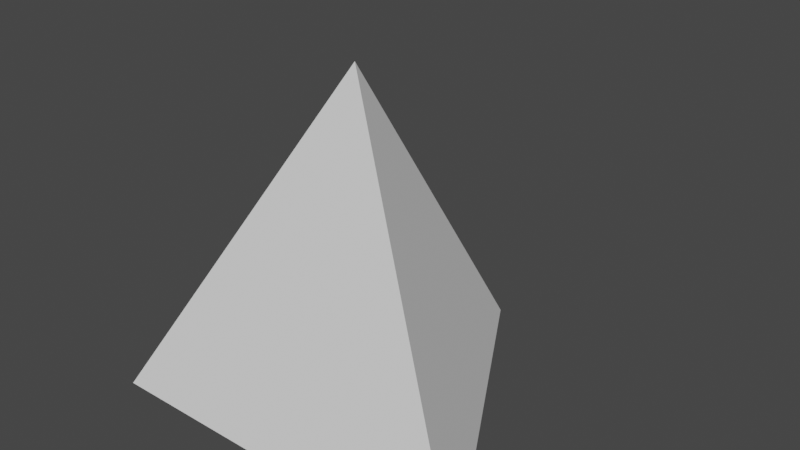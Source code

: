 # Source: Pyrmid.blend  (saved by Blender 2.82.7; exported with 4.5.12 LTS)
import bpy
from mathutils import Matrix  # noqa: F401  (used for matrix-valued properties, if any)

bpy.ops.wm.read_factory_settings(use_empty=True)
scene = bpy.context.scene
scene.name = 'Scene'

# ---- collections
col_collection = bpy.data.collections.new('Collection'); scene.collection.children.link(col_collection)

# ---- world
world_world = bpy.data.worlds.new('World'); scene.world = world_world
world_world.use_nodes = True; world_world.node_tree.nodes.clear()
_N = world_world.node_tree.nodes; _L = world_world.node_tree.links
n0 = _N.new('ShaderNodeOutputWorld'); n0.name = 'World Output'; n0.location = (300, 300)
n1 = _N.new('ShaderNodeBackground'); n1.name = 'Background'; n1.location = (10, 300)
n1.inputs[0].default_value = (0.05088, 0.05088, 0.05088, 1.0)
_L.new(n1.outputs[0], n0.inputs[0])
n0.is_active_output = True
world_world.color = (0.05088, 0.05088, 0.05088)
world_world.use_sun_shadow = False
world_world.sun_shadow_jitter_overblur = 0.0

# ---- meshes
me_cone = bpy.data.meshes.new('Cone')
me_cone.from_pydata([(7.451e-09, 0.5, -0.1875), (0.433, -0.25, -0.1875), (-0.433, -0.25, -0.1875), (7.451e-09, -3.725e-09, 0.5625)], [], [(0, 3, 1), (1, 3, 2), (2, 3, 0), (0, 1, 2)])
_uv = me_cone.uv_layers.new(name='UVMap')
_uv.uv.foreach_set('vector', [0.9128, 0.9999, 9.553e-05, 0.5, 0.9128, 9.553e-05, 9.178e-05, 0.5385, 0.8426, 9.178e-05, 0.8426, 0.9999, 9.178e-05, 0.5385, 0.8426, 9.178e-05, 0.8426, 0.9999, 0.866, 0.9999, 9.304e-05, 0.5, 0.866, 9.304e-05])
me_cone.use_remesh_fix_poles = True
me_cone.use_remesh_preserve_attributes = False
me_cone.use_mirror_vertex_groups = False
me_cone.update()

# ---- objects
ob_pyrmind = bpy.data.objects.new('Pyrmind', me_cone)

# ---- transforms, parenting, visibility, modifiers, constraints
ob_pyrmind.location = (-7.451e-09, 3.725e-09, 0.0)
ob_pyrmind.lineart.crease_threshold = 0.0

# ---- collection membership
col_collection.objects.link(ob_pyrmind)

# ---- scene / render settings (as saved in the file)
scene.frame_start = 1; scene.frame_end = 250; scene.frame_set(1)
scene.render.engine = 'BLENDER_EEVEE_NEXT'
scene.cycles.use_denoising = False
scene.cycles.samples = 128
scene.cycles.sampling_pattern = 'TABULATED_SOBOL'
scene.cycles.use_adaptive_sampling = False
scene.cycles.use_light_tree = False
scene.view_settings.view_transform = 'Filmic'
bpy.context.view_layer.update()

# ---- added for rendering (the .blend has no active camera and no usable light): camera, sun
cam_auto = bpy.data.cameras.new('AutoCamera')
cam_auto.lens = 50.0
cam_auto.sensor_width = 36.0
cam_auto.clip_end = 1000.0
ob_auto_camera = bpy.data.objects.new('AutoCamera', cam_auto)
scene.collection.objects.link(ob_auto_camera)
ob_auto_camera.location = (1.26692, -1.3953, 1.20103)
ob_auto_camera.rotation_euler = (1.09748, -7.21219e-08, 0.694738)
scene.camera = ob_auto_camera
light_auto_sun = bpy.data.lights.new('AutoSun', 'SUN')
light_auto_sun.energy = 3.0
light_auto_sun.angle = 0.0523599
ob_auto_sun = bpy.data.objects.new('AutoSun', light_auto_sun)
scene.collection.objects.link(ob_auto_sun)
ob_auto_sun.rotation_euler = (0.872665, 0.174533, 0.523599)
bpy.context.view_layer.update()
